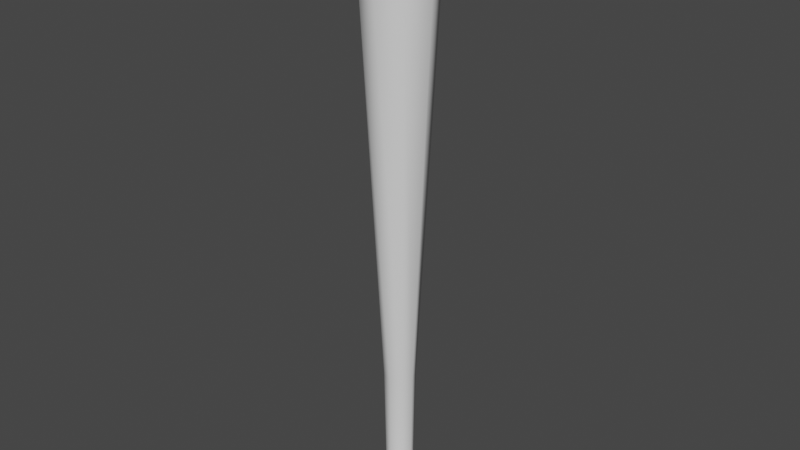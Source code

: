 # Source: BAT.blend  (saved by Blender 3.2.14; exported with 4.5.12 LTS)
import bpy
from mathutils import Matrix  # noqa: F401  (used for matrix-valued properties, if any)

bpy.ops.wm.read_factory_settings(use_empty=True)
scene = bpy.context.scene
scene.name = 'Scene'

# ---- collections
col_collection = bpy.data.collections.new('Collection'); scene.collection.children.link(col_collection)

# ---- world
world_world = bpy.data.worlds.new('World'); scene.world = world_world
world_world.use_nodes = True; world_world.node_tree.nodes.clear()
_N = world_world.node_tree.nodes; _L = world_world.node_tree.links
n0 = _N.new('ShaderNodeOutputWorld'); n0.name = 'World Output'; n0.location = (300, 300)
n1 = _N.new('ShaderNodeBackground'); n1.name = 'Background'; n1.location = (10, 300)
n1.inputs[0].default_value = (0.05088, 0.05088, 0.05088, 1.0)
_L.new(n1.outputs[0], n0.inputs[0])
n0.is_active_output = True
world_world.color = (0.05088, 0.05088, 0.05088)
world_world.use_sun_shadow = False
world_world.sun_shadow_jitter_overblur = 0.0

# ---- meshes
me_cylinder = bpy.data.meshes.new('Cylinder')
me_cylinder.from_pydata([(-3.673e-09, 0.6148, -0.2401), (0.0, 0.697, 1.664), (0.4347, 0.4347, -0.2401), (0.4928, 0.4928, 1.664), (0.6148, -3.528e-08, -0.2401), (0.697, -3.047e-08, 1.664), (0.4347, -0.4347, -0.2401), (0.4928, -0.4928, 1.664), (-7.825e-08, -0.6148, -0.2401), (-6.093e-08, -0.697, 1.664), (-0.4347, -0.4347, -0.2401), (-0.4928, -0.4928, 1.664), (-0.6148, 3.139e-08, -0.2401), (-0.697, 8.311e-09, 1.664), (-0.4347, 0.4347, -0.2401), (-0.4928, 0.4928, 1.664), (-6.026e-09, 0.4456, -0.177), (0.3151, 0.3151, -0.177), (0.4456, -2.243e-08, -0.177), (0.3151, -0.3151, -0.177), (-4.498e-08, -0.4456, -0.177), (-0.3151, -0.3151, -0.177), (-0.4456, 2.363e-09, -0.177), (-0.3151, 0.3151, -0.177), (-2.229e-09, 0.5137, 0.2071), (0.3632, 0.3632, 0.2071), (0.5137, -2.357e-08, 0.2071), (0.3632, -0.3632, 0.2071), (-4.713e-08, -0.5137, 0.2071), (-0.3632, -0.3632, 0.2071), (-0.5137, 5.011e-09, 0.2071), (-0.3632, 0.3632, 0.2071), (0.0, 1.161, 1.43), (0.821, 0.821, 1.43), (1.161, -5.075e-08, 1.43), (0.821, -0.821, 1.43), (-1.015e-07, -1.161, 1.43), (-0.821, -0.821, 1.43), (-1.161, 1.385e-08, 1.43), (-0.821, 0.821, 1.43), (0.6317, 0.6317, -0.2023), (0.8934, -3.842e-08, -0.2023), (0.6317, -0.6317, -0.2023), (-8.054e-08, -0.8934, -0.2023), (-0.6317, -0.6317, -0.2023), (-0.8934, 1.129e-08, -0.2023), (-0.6317, 0.6317, -0.2023), (-2.437e-09, 0.8934, -0.2023), (1.287e-09, 1.077, 1.603), (0.7619, 0.7619, 1.603), (1.077, -4.581e-08, 1.603), (0.7619, -0.7619, 1.603), (-9.291e-08, -1.077, 1.603), (-0.7619, -0.7619, 1.603), (-1.077, 1.414e-08, 1.603), (-0.7619, 0.7619, 1.603), (-3.673e-09, 0.853, -0.2277), (0.6032, 0.6032, -0.2277), (0.853, -3.912e-08, -0.2277), (0.6032, -0.6032, -0.2277), (-7.825e-08, -0.853, -0.2277), (-0.6032, -0.6032, -0.2277), (-0.853, 8.336e-09, -0.2277), (-0.6032, 0.6032, -0.2277)], [], [(48, 1, 3, 49), (49, 3, 5, 50), (50, 5, 7, 51), (51, 7, 9, 52), (52, 9, 11, 53), (53, 11, 13, 54), (3, 1, 15, 13, 11, 9, 7, 5), (54, 13, 15, 55), (55, 15, 1, 48), (0, 2, 4, 6, 8, 10, 12, 14), (46, 23, 16, 47), (45, 22, 23, 46), (44, 21, 22, 45), (43, 20, 21, 44), (42, 19, 20, 43), (41, 18, 19, 42), (40, 17, 18, 41), (47, 16, 17, 40), (23, 31, 24, 16), (22, 30, 31, 23), (21, 29, 30, 22), (20, 28, 29, 21), (19, 27, 28, 20), (18, 26, 27, 19), (17, 25, 26, 18), (16, 24, 25, 17), (31, 39, 32, 24), (30, 38, 39, 31), (29, 37, 38, 30), (28, 36, 37, 29), (27, 35, 36, 28), (26, 34, 35, 27), (25, 33, 34, 26), (24, 32, 33, 25), (56, 47, 40, 57), (57, 40, 41, 58), (58, 41, 42, 59), (59, 42, 43, 60), (60, 43, 44, 61), (61, 44, 45, 62), (62, 45, 46, 63), (63, 46, 47, 56), (39, 55, 48, 32), (38, 54, 55, 39), (37, 53, 54, 38), (36, 52, 53, 37), (35, 51, 52, 36), (34, 50, 51, 35), (33, 49, 50, 34), (32, 48, 49, 33), (2, 0, 56, 57), (4, 2, 57, 58), (6, 4, 58, 59), (8, 6, 59, 60), (10, 8, 60, 61), (12, 10, 61, 62), (14, 12, 62, 63), (0, 14, 63, 56)])
me_cylinder.polygons.foreach_set('use_smooth', [True] * 58)
_uv = me_cylinder.uv_layers.new(name='UVMap')
_uv.uv.foreach_set('vector', [1.0, 0.9763, 1.0, 1.0, 0.875, 1.0, 0.875, 0.9763, 0.875, 0.9763, 0.875, 1.0, 0.75, 1.0, 0.75, 0.9763, 0.75, 0.9763, 0.75, 1.0, 0.625, 1.0, 0.625, 0.9763, 0.625, 0.9763, 0.625, 1.0, 0.5, 1.0, 0.5, 0.9763, 0.5, 0.9763, 0.5, 1.0, 0.375, 1.0, 0.375, 0.9763, 0.375, 0.9763, 0.375, 1.0, 0.25, 1.0, 0.25, 0.9763, 0.4197, 0.4197, 0.25, 0.49, 0.08029, 0.4197, 0.01, 0.25, 0.08029, 0.08029, 0.25, 0.01, 0.4197, 0.08029, 0.49, 0.25, 0.25, 0.9763, 0.25, 1.0, 0.125, 1.0, 0.125, 0.9763, 0.125, 0.9763, 0.125, 1.0, 0.0, 1.0, 0.0, 0.9763, 0.75, 0.423, 0.8723, 0.3723, 0.923, 0.25, 0.8723, 0.1277, 0.75, 0.07704, 0.6277, 0.1277, 0.577, 0.25, 0.6277, 0.3723, 0.125, 0.5094, 0.125, 0.5188, 0.0, 0.5188, 0.0, 0.5094, 0.25, 0.5094, 0.25, 0.5188, 0.125, 0.5188, 0.125, 0.5094, 0.375, 0.5094, 0.375, 0.5188, 0.25, 0.5188, 0.25, 0.5094, 0.5, 0.5094, 0.5, 0.5188, 0.375, 0.5188, 0.375, 0.5094, 0.625, 0.5094, 0.625, 0.5188, 0.5, 0.5188, 0.5, 0.5094, 0.75, 0.5094, 0.75, 0.5188, 0.625, 0.5188, 0.625, 0.5094, 0.875, 0.5094, 0.875, 0.5188, 0.75, 0.5188, 0.75, 0.5094, 1.0, 0.5094, 1.0, 0.5188, 0.875, 0.5188, 0.875, 0.5094, 0.125, 0.5188, 0.125, 0.6188, 0.0, 0.6188, 0.0, 0.5188, 0.25, 0.5188, 0.25, 0.6188, 0.125, 0.6188, 0.125, 0.5188, 0.375, 0.5188, 0.375, 0.6188, 0.25, 0.6188, 0.25, 0.5188, 0.5, 0.5188, 0.5, 0.6188, 0.375, 0.6188, 0.375, 0.5188, 0.625, 0.5188, 0.625, 0.6188, 0.5, 0.6188, 0.5, 0.5188, 0.75, 0.5188, 0.75, 0.6188, 0.625, 0.6188, 0.625, 0.5188, 0.875, 0.5188, 0.875, 0.6188, 0.75, 0.6188, 0.75, 0.5188, 1.0, 0.5188, 1.0, 0.6188, 0.875, 0.6188, 0.875, 0.5188, 0.125, 0.6188, 0.125, 0.9245, 0.0, 0.9245, 0.0, 0.6188, 0.25, 0.6188, 0.25, 0.9245, 0.125, 0.9245, 0.125, 0.6188, 0.375, 0.6188, 0.375, 0.9245, 0.25, 0.9245, 0.25, 0.6188, 0.5, 0.6188, 0.5, 0.9245, 0.375, 0.9245, 0.375, 0.6188, 0.625, 0.6188, 0.625, 0.9245, 0.5, 0.9245, 0.5, 0.6188, 0.75, 0.6188, 0.75, 0.9245, 0.625, 0.9245, 0.625, 0.6188, 0.875, 0.6188, 0.875, 0.9245, 0.75, 0.9245, 0.75, 0.6188, 1.0, 0.6188, 1.0, 0.9245, 0.875, 0.9245, 0.875, 0.6188, 1.0, 0.5, 1.0, 0.5094, 0.875, 0.5094, 0.875, 0.5, 0.875, 0.5, 0.875, 0.5094, 0.75, 0.5094, 0.75, 0.5, 0.75, 0.5, 0.75, 0.5094, 0.625, 0.5094, 0.625, 0.5, 0.625, 0.5, 0.625, 0.5094, 0.5, 0.5094, 0.5, 0.5, 0.5, 0.5, 0.5, 0.5094, 0.375, 0.5094, 0.375, 0.5, 0.375, 0.5, 0.375, 0.5094, 0.25, 0.5094, 0.25, 0.5, 0.25, 0.5, 0.25, 0.5094, 0.125, 0.5094, 0.125, 0.5, 0.125, 0.5, 0.125, 0.5094, 0.0, 0.5094, 0.0, 0.5, 0.125, 0.9245, 0.125, 0.9763, 0.0, 0.9763, 0.0, 0.9245, 0.25, 0.9245, 0.25, 0.9763, 0.125, 0.9763, 0.125, 0.9245, 0.375, 0.9245, 0.375, 0.9763, 0.25, 0.9763, 0.25, 0.9245, 0.5, 0.9245, 0.5, 0.9763, 0.375, 0.9763, 0.375, 0.9245, 0.625, 0.9245, 0.625, 0.9763, 0.5, 0.9763, 0.5, 0.9245, 0.75, 0.9245, 0.75, 0.9763, 0.625, 0.9763, 0.625, 0.9245, 0.875, 0.9245, 0.875, 0.9763, 0.75, 0.9763, 0.75, 0.9245, 1.0, 0.9245, 1.0, 0.9763, 0.875, 0.9763, 0.875, 0.9245, 0.8723, 0.3723, 0.75, 0.423, 0.75, 0.49, 0.9197, 0.4197, 0.923, 0.25, 0.8723, 0.3723, 0.9197, 0.4197, 0.99, 0.25, 0.8723, 0.1277, 0.923, 0.25, 0.99, 0.25, 0.9197, 0.08029, 0.75, 0.07704, 0.8723, 0.1277, 0.9197, 0.08029, 0.75, 0.01, 0.6277, 0.1277, 0.75, 0.07704, 0.75, 0.01, 0.5803, 0.08029, 0.577, 0.25, 0.6277, 0.1277, 0.5803, 0.08029, 0.51, 0.25, 0.6277, 0.3723, 0.577, 0.25, 0.51, 0.25, 0.5803, 0.4197, 0.75, 0.423, 0.6277, 0.3723, 0.5803, 0.4197, 0.75, 0.49])
me_cylinder.update()

# ---- objects
ob_cylinder = bpy.data.objects.new('Cylinder', me_cylinder)

# ---- transforms, parenting, visibility, modifiers, constraints
ob_cylinder.location = (0.0, 0.0, 0.0)
ob_cylinder.scale = (0.09317, 0.09317, 1.0)

# ---- collection membership
col_collection.objects.link(ob_cylinder)

# ---- scene / render settings (as saved in the file)
scene.frame_start = 1; scene.frame_end = 250; scene.frame_set(1)
scene.render.engine = 'BLENDER_EEVEE_NEXT'
scene.cycles.sampling_pattern = 'TABULATED_SOBOL'
scene.cycles.use_light_tree = False
scene.view_settings.view_transform = 'Filmic'
bpy.context.view_layer.update()

# ---- added for rendering (the .blend has no active camera and no usable light): camera, sun
cam_auto = bpy.data.cameras.new('AutoCamera')
cam_auto.lens = 50.0
cam_auto.sensor_width = 36.0
cam_auto.clip_end = 1000.0
ob_auto_camera = bpy.data.objects.new('AutoCamera', cam_auto)
scene.collection.objects.link(ob_auto_camera)
ob_auto_camera.location = (1.78407, -2.14088, 2.13909)
ob_auto_camera.rotation_euler = (1.09748, -7.21219e-08, 0.694738)
scene.camera = ob_auto_camera
light_auto_sun = bpy.data.lights.new('AutoSun', 'SUN')
light_auto_sun.energy = 3.0
light_auto_sun.angle = 0.0523599
ob_auto_sun = bpy.data.objects.new('AutoSun', light_auto_sun)
scene.collection.objects.link(ob_auto_sun)
ob_auto_sun.rotation_euler = (0.872665, 0.174533, 0.523599)
bpy.context.view_layer.update()

